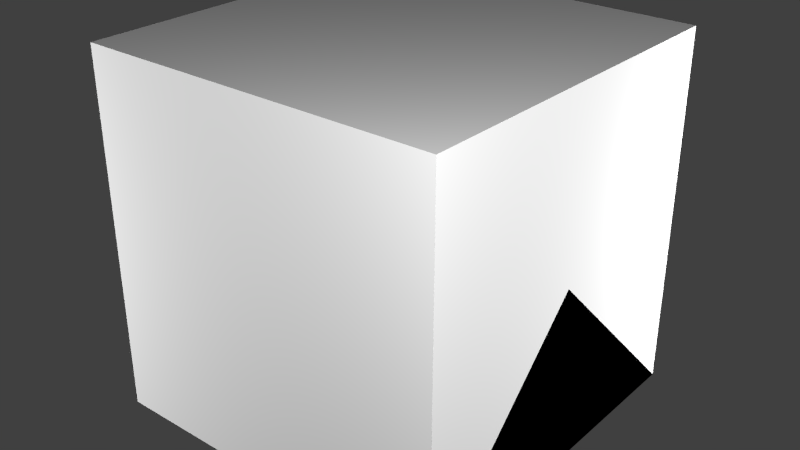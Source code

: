 # Source: TO92.blend  (saved by Blender 2.76.0; exported with 4.5.12 LTS)
import bpy
from mathutils import Matrix  # noqa: F401  (used for matrix-valued properties, if any)

bpy.ops.wm.read_factory_settings(use_empty=True)
scene = bpy.context.scene
scene.name = 'Scene'

# ---- collections
col_collection_1 = bpy.data.collections.new('Collection 1'); scene.collection.children.link(col_collection_1)

# ---- materials (node trees are filled in below, after node groups)
mat_material = bpy.data.materials.new('Material')
mat_material.alpha_threshold = 0.0
mat_material.use_transparent_shadow = False
mat_material.roughness = 0.5
mat_material.line_color = (0.0, 0.0, 0.0, 1.0)

# ---- material node trees

# ---- world
world_world = bpy.data.worlds.new('World'); scene.world = world_world
world_world.color = (0.05088, 0.05088, 0.05088)
world_world.use_sun_shadow = False
world_world.sun_shadow_jitter_overblur = 0.0
world_world.cycles.sampling_method = 'MANUAL'
world_world.cycles.sample_map_resolution = 256

# ---- lights
light_point3 = bpy.data.lights.new('Point3', 'POINT')
light_point3.transmission_factor = 0.0
light_point3.energy = 100.0
light_point3.shadow_buffer_clip_start = 0.5
light_point3.shadow_soft_size = 0.1
light_point3.shadow_maximum_resolution = 0.006
light_point3.use_absolute_resolution = True
light_point3.cycles.use_multiple_importance_sampling = False
light_point2 = bpy.data.lights.new('Point2', 'POINT')
light_point2.transmission_factor = 0.0
light_point2.energy = 100.0
light_point2.shadow_buffer_clip_start = 0.5
light_point2.shadow_soft_size = 0.1
light_point2.shadow_maximum_resolution = 0.006
light_point2.use_absolute_resolution = True
light_point2.cycles.use_multiple_importance_sampling = False
light_point1 = bpy.data.lights.new('Point1', 'POINT')
light_point1.transmission_factor = 0.0
light_point1.energy = 100.0
light_point1.shadow_buffer_clip_start = 0.5
light_point1.shadow_soft_size = 0.1
light_point1.shadow_maximum_resolution = 0.006
light_point1.use_absolute_resolution = True
light_point1.cycles.use_multiple_importance_sampling = False
light_point0 = bpy.data.lights.new('Point0', 'POINT')
light_point0.transmission_factor = 0.0
light_point0.energy = 100.0
light_point0.shadow_buffer_clip_start = 0.5
light_point0.shadow_soft_size = 0.1
light_point0.shadow_maximum_resolution = 0.006
light_point0.use_absolute_resolution = True
light_point0.cycles.use_multiple_importance_sampling = False

# ---- meshes
me_cylinder = bpy.data.meshes.new('Cylinder')
me_cylinder.from_pydata([(0.0, 0.1, -0.1), (0.0, 0.1, 0.1), (0.03827, 0.09239, -0.1), (0.03827, 0.09239, 0.1), (0.07071, 0.07071, -0.1), (0.07071, 0.07071, 0.1), (0.03827, -0.09239, -0.1), (0.03827, -0.09239, 0.1), (1.51e-08, -0.1, -0.1), (1.51e-08, -0.1, 0.1), (-0.03827, -0.09239, -0.1), (-0.03827, -0.09239, 0.1), (-0.07071, -0.07071, -0.1), (-0.07071, -0.07071, 0.1), (-0.09239, -0.03827, -0.1), (-0.09239, -0.03827, 0.1), (-0.1, 1.192e-09, -0.1), (-0.1, 1.192e-09, 0.1), (-0.09239, 0.03827, -0.1), (-0.09239, 0.03827, 0.1), (-0.07071, 0.07071, -0.1), (-0.07071, 0.07071, 0.1), (-0.03827, 0.09239, -0.1), (-0.03827, 0.09239, 0.1), (-0.02516, -0.06276, -0.141), (-0.02516, -0.06276, -0.1), (-0.01931, -0.03334, -0.141), (-0.01931, -0.03334, -0.1), (-0.005547, -0.06666, -0.141), (-0.005547, -0.06666, -0.1), (0.0003061, -0.03724, -0.141), (0.0003061, -0.03724, -0.1), (-0.01833, -0.02843, -0.151), (-0.02614, -0.06766, -0.151), (0.001282, -0.03234, -0.151), (-0.006522, -0.07157, -0.151), (-0.01833, -0.02843, -0.191), (-0.02614, -0.06766, -0.191), (0.001282, -0.03234, -0.191), (-0.006522, -0.07157, -0.191), (-0.01931, -0.03334, -0.201), (-0.02516, -0.06276, -0.201), (0.0003061, -0.03724, -0.201), (-0.005547, -0.06666, -0.201), (-0.01931, -0.03334, -0.2191), (-0.02516, -0.06276, -0.2191), (0.0003061, -0.03724, -0.2191), (-0.005547, -0.06666, -0.2191), (-0.0154, -0.01276, -0.141), (-0.0154, -0.01276, -0.1), (-0.009552, 0.01666, -0.141), (-0.009552, 0.01666, -0.1), (0.004212, -0.01666, -0.141), (0.004212, -0.01666, -0.1), (0.01006, 0.01276, -0.141), (0.01006, 0.01276, -0.1), (-0.008576, 0.02157, -0.151), (-0.01638, -0.01766, -0.151), (0.01104, 0.01766, -0.151), (0.003236, -0.02157, -0.151), (-0.008576, 0.02157, -0.191), (-0.01638, -0.01766, -0.191), (0.01104, 0.01766, -0.191), (0.003236, -0.02157, -0.191), (-0.009552, 0.01666, -0.201), (-0.0154, -0.01276, -0.201), (0.01006, 0.01276, -0.201), (0.004212, -0.01666, -0.201), (-0.009467, 0.01665, -0.275), (-0.01532, -0.01278, -0.275), (0.00875, 0.01302, -0.275), (0.002898, -0.0164, -0.275), (-0.006855, 0.03724, -0.141), (-0.006855, 0.03724, -0.1), (-0.001003, 0.06666, -0.141), (-0.001003, 0.06666, -0.1), (0.01276, 0.03334, -0.141), (0.01276, 0.03334, -0.1), (0.01861, 0.06276, -0.141), (0.01861, 0.06276, -0.1), (-2.721e-05, 0.07157, -0.151), (-0.007831, 0.03234, -0.151), (0.01959, 0.06766, -0.151), (0.01178, 0.02843, -0.151), (-2.721e-05, 0.07157, -0.191), (-0.007831, 0.03234, -0.191), (0.01959, 0.06766, -0.191), (0.01178, 0.02843, -0.191), (-0.001003, 0.06666, -0.201), (-0.006855, 0.03724, -0.201), (0.01861, 0.06276, -0.201), (0.01276, 0.03334, -0.201), (-0.001003, 0.06666, -0.2191), (-0.006855, 0.03724, -0.2191), (0.01861, 0.06276, -0.2191), (0.01276, 0.03334, -0.2191), (0.007173, 0.01334, -0.2953), (0.001321, -0.01609, -0.2953), (0.01617, 0.01155, -0.2851), (0.01032, -0.01788, -0.2851), (0.02705, 0.009382, -0.3), (0.0212, -0.02004, -0.3), (0.02705, 0.009382, -0.2877), (0.0212, -0.02004, -0.2877), (0.199, -0.02482, -0.3), (0.1931, -0.05424, -0.3), (0.199, -0.02482, -0.2877), (0.1931, -0.05424, -0.2877)], [], [(0, 1, 3, 2), (2, 3, 5, 4), (6, 7, 9, 8), (8, 9, 11, 10), (10, 11, 13, 12), (12, 13, 15, 14), (14, 15, 17, 16), (16, 17, 19, 18), (18, 19, 21, 20), (22, 23, 1, 0), (20, 21, 23, 22), (4, 5, 7, 6), (3, 1, 23, 21, 19, 17, 15, 13, 11, 9, 7, 5), (0, 2, 4, 6, 8, 10, 12, 14, 16, 18, 20, 22), (25, 27, 26, 24), (27, 31, 30, 26), (31, 29, 28, 30), (29, 25, 24, 28), (26, 30, 34, 32), (29, 31, 27, 25), (35, 33, 37, 39), (28, 24, 33, 35), (30, 28, 35, 34), (24, 26, 32, 33), (38, 39, 43, 42), (32, 34, 38, 36), (34, 35, 39, 38), (33, 32, 36, 37), (42, 43, 47, 46), (37, 36, 40, 41), (39, 37, 41, 43), (36, 38, 42, 40), (45, 44, 46, 47), (41, 40, 44, 45), (43, 41, 45, 47), (40, 42, 46, 44), (49, 51, 50, 48), (51, 55, 54, 50), (55, 53, 52, 54), (53, 49, 48, 52), (50, 54, 58, 56), (53, 55, 51, 49), (59, 57, 61, 63), (52, 48, 57, 59), (54, 52, 59, 58), (48, 50, 56, 57), (62, 63, 67, 66), (56, 58, 62, 60), (58, 59, 63, 62), (57, 56, 60, 61), (66, 67, 71, 70), (61, 60, 64, 65), (63, 61, 65, 67), (60, 62, 66, 64), (71, 69, 97, 99), (65, 64, 68, 69), (67, 65, 69, 71), (64, 66, 70, 68), (73, 75, 74, 72), (75, 79, 78, 74), (79, 77, 76, 78), (77, 73, 72, 76), (74, 78, 82, 80), (77, 79, 75, 73), (83, 81, 85, 87), (76, 72, 81, 83), (78, 76, 83, 82), (72, 74, 80, 81), (86, 87, 91, 90), (80, 82, 86, 84), (82, 83, 87, 86), (81, 80, 84, 85), (90, 91, 95, 94), (85, 84, 88, 89), (87, 85, 89, 91), (84, 86, 90, 88), (93, 92, 94, 95), (89, 88, 92, 93), (91, 89, 93, 95), (88, 90, 94, 92), (98, 99, 103, 102), (68, 70, 98, 96), (70, 71, 99, 98), (69, 68, 96, 97), (101, 100, 104, 105), (97, 96, 100, 101), (99, 97, 101, 103), (96, 98, 102, 100), (105, 104, 106, 107), (103, 101, 105, 107), (100, 102, 106, 104), (102, 103, 107, 106)])
me_cylinder.use_remesh_preserve_volume = False
me_cylinder.use_remesh_preserve_attributes = False
me_cylinder.use_mirror_vertex_groups = False
me_cylinder.update()
me_cube_002 = bpy.data.meshes.new('Cube.002')
me_cube_002.from_pydata([(0.5, 0.5, 0.0), (0.5, -0.5, 0.0), (-0.5, -0.5, 0.0), (-0.5, 0.5, 0.0), (0.5, -3.129e-07, 0.5), (-0.5, 7.451e-08, 0.5)], [], [(0, 1, 2, 3), (1, 4, 5, 2), (0, 4, 1), (2, 5, 3), (4, 0, 3, 5)])
me_cube_002.materials.append(mat_material)
me_cube_002.use_remesh_preserve_volume = False
me_cube_002.use_remesh_preserve_attributes = False
me_cube_002.use_mirror_vertex_groups = False
me_cube_002.update()
me_cube_001 = bpy.data.meshes.new('Cube.001')
me_cube_001.from_pydata([(0.5, 0.5, 0.0), (0.5, -0.5, 0.0), (-0.5, -0.5, 0.0), (-0.5, 0.5, 0.0), (-8.196e-08, -1.192e-07, 0.5)], [], [(0, 1, 2, 3), (0, 4, 1), (1, 4, 2), (2, 4, 3), (4, 0, 3)])
me_cube_001.materials.append(mat_material)
me_cube_001.use_remesh_preserve_volume = False
me_cube_001.use_remesh_preserve_attributes = False
me_cube_001.use_mirror_vertex_groups = False
me_cube_001.update()
me_cube = bpy.data.meshes.new('Cube')
me_cube.from_pydata([(0.5, 0.5, 0.0), (0.5, -0.5, 0.0), (-0.5, -0.5, 0.0), (-0.5, 0.5, 0.0), (0.5, 0.5, 1.0), (0.5, -0.5, 1.0), (-0.5, -0.5, 1.0), (-0.5, 0.5, 1.0)], [], [(0, 1, 2, 3), (4, 7, 6, 5), (0, 4, 5, 1), (1, 5, 6, 2), (2, 6, 7, 3), (4, 0, 3, 7)])
me_cube.materials.append(mat_material)
me_cube.use_remesh_preserve_volume = False
me_cube.use_remesh_preserve_attributes = False
me_cube.use_mirror_vertex_groups = False
me_cube.update()

# ---- objects
ob_cylinder = bpy.data.objects.new('Cylinder', me_cylinder)
ob_point3 = bpy.data.objects.new('Point3', light_point3)
ob_point2 = bpy.data.objects.new('Point2', light_point2)
ob_point1 = bpy.data.objects.new('Point1', light_point1)
ob_point0 = bpy.data.objects.new('Point0', light_point0)
ob_minecraft_2_edge_connectivity = bpy.data.objects.new('Minecraft 2 Edge Connectivity', me_cube_002)
ob_minecraft_4_edge_connectivity = bpy.data.objects.new('Minecraft 4 Edge Connectivity', me_cube_001)
ob_minecraft_block = bpy.data.objects.new('Minecraft Block', me_cube)

# ---- transforms, parenting, visibility, modifiers, constraints
ob_cylinder.location = (0.0, 0.0, 0.3)
ob_cylinder.rotation_euler = (0.0, -0.0, 0.1963)
ob_cylinder.lineart.crease_threshold = 0.0
ob_point3.location = (-1.642, -1.35, 0.5249)
ob_point3.hide_select = True
ob_point3.lineart.crease_threshold = 0.0
ob_point2.location = (1.358, 1.15, 0.5249)
ob_point2.hide_select = True
ob_point2.lineart.crease_threshold = 0.0
ob_point1.location = (-1.642, 1.15, -0.7251)
ob_point1.hide_select = True
ob_point1.lineart.crease_threshold = 0.0
ob_point0.location = (1.354, -1.362, 1.556)
ob_point0.hide_select = True
ob_point0.lineart.crease_threshold = 0.0
ob_minecraft_2_edge_connectivity.location = (0.0, 0.0, 0.0)
ob_minecraft_2_edge_connectivity.lock_location = (True, True, True)
ob_minecraft_2_edge_connectivity.lock_rotation = (True, True, True)
ob_minecraft_2_edge_connectivity.lock_rotations_4d = False
ob_minecraft_2_edge_connectivity.lock_scale = (True, True, True)
ob_minecraft_2_edge_connectivity.empty_display_type = 'ARROWS'
ob_minecraft_2_edge_connectivity.hide_select = True
ob_minecraft_2_edge_connectivity.display_type = 'WIRE'
ob_minecraft_2_edge_connectivity.lineart.crease_threshold = 0.0
ob_minecraft_4_edge_connectivity.location = (0.0, 0.0, 0.0)
ob_minecraft_4_edge_connectivity.lock_location = (True, True, True)
ob_minecraft_4_edge_connectivity.lock_rotation = (True, True, True)
ob_minecraft_4_edge_connectivity.lock_rotations_4d = False
ob_minecraft_4_edge_connectivity.lock_scale = (True, True, True)
ob_minecraft_4_edge_connectivity.empty_display_type = 'ARROWS'
ob_minecraft_4_edge_connectivity.hide_select = True
ob_minecraft_4_edge_connectivity.display_type = 'WIRE'
ob_minecraft_4_edge_connectivity.lineart.crease_threshold = 0.0
ob_minecraft_block.location = (0.0, 0.0, 0.0)
ob_minecraft_block.lock_location = (True, True, True)
ob_minecraft_block.lock_rotation = (True, True, True)
ob_minecraft_block.lock_rotations_4d = False
ob_minecraft_block.lock_scale = (True, True, True)
ob_minecraft_block.empty_display_type = 'ARROWS'
ob_minecraft_block.hide_select = True
ob_minecraft_block.display_type = 'WIRE'
ob_minecraft_block.lineart.crease_threshold = 0.0

# ---- collection membership
col_collection_1.objects.link(ob_cylinder)
col_collection_1.objects.link(ob_point3)
col_collection_1.objects.link(ob_point2)
col_collection_1.objects.link(ob_point1)
col_collection_1.objects.link(ob_point0)
col_collection_1.objects.link(ob_minecraft_2_edge_connectivity)
col_collection_1.objects.link(ob_minecraft_4_edge_connectivity)
col_collection_1.objects.link(ob_minecraft_block)

# ---- scene / render settings (as saved in the file)
scene.frame_start = 1; scene.frame_end = 250; scene.frame_set(2)
scene.render.engine = 'BLENDER_EEVEE_NEXT'
scene.render.image_settings.color_mode = 'RGB'
scene.render.image_settings.compression = 90
scene.render.resolution_percentage = 50
scene.render.dither_intensity = 0.0
scene.render.bake_margin = 2
scene.cycles.use_denoising = False
scene.cycles.samples = 10
scene.cycles.sampling_pattern = 'TABULATED_SOBOL'
scene.cycles.light_sampling_threshold = 0.0
scene.cycles.use_adaptive_sampling = False
scene.cycles.use_light_tree = False
scene.cycles.blur_glossy = 0.0
scene.cycles.volume_bounces = 1
scene.cycles.pixel_filter_type = 'GAUSSIAN'
scene.cycles.sample_clamp_indirect = 0.0
scene.view_settings.view_transform = 'Standard'
bpy.context.view_layer.update()

# ---- added for rendering (the .blend has no active camera): camera
cam_auto = bpy.data.cameras.new('AutoCamera')
cam_auto.lens = 50.0
cam_auto.sensor_width = 36.0
cam_auto.clip_end = 1000.0
ob_auto_camera = bpy.data.objects.new('AutoCamera', cam_auto)
scene.collection.objects.link(ob_auto_camera)
ob_auto_camera.location = (1.60254, -1.92304, 1.78203)
ob_auto_camera.rotation_euler = (1.09748, -7.21219e-08, 0.694738)
scene.camera = ob_auto_camera
bpy.context.view_layer.update()
